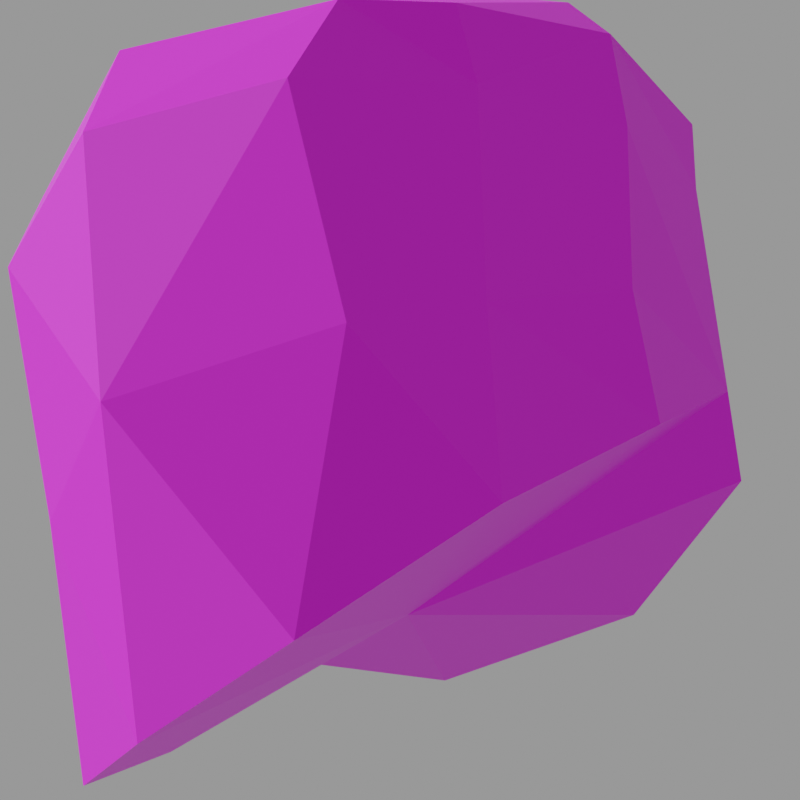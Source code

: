 # Source: h_guard.mdl.blend  (saved by Blender 4.5.90; exported with 4.5.12 LTS)
import bpy
from mathutils import Matrix  # noqa: F401  (used for matrix-valued properties, if any)

bpy.ops.wm.read_factory_settings(use_empty=True)
scene = bpy.context.scene
scene.name = 'Empty'

# ---- images (referenced by path relative to the original .blend; pixels are not part of the script)
import os
ASSET_DIR = os.environ.get("B2B_ASSET_DIR", "")  # directory of the original .blend (textures are referenced by path, not embedded)
HERE = os.path.dirname(os.path.abspath(__file__))  # packed textures are extracted next to this script under _unpacked/

def load_image(name, relpath, width, height, colorspace="sRGB"):
    """Load a texture the original file referenced (path relative to the .blend, or extracted next to this script)."""
    p = next((c for c in (os.path.join(HERE, relpath), os.path.join(ASSET_DIR, relpath)) if relpath and os.path.exists(c)), "")
    if p:
        img = bpy.data.images.load(p, check_existing=True)
        img.name = name
    else:  # same state as the original file: an image datablock whose file is absent (Cycles renders it pink)
        img = bpy.data.images.new(name, width, height)
        img.source = "FILE"
        img.filepath = "//" + (relpath or name)
    img.colorspace_settings.name = colorspace
    return img
img_h_guard_mdl0_png = load_image('h_guard.mdl0.png', 'textures/h_guard.mdl0.png', 1024, 1024, 'sRGB')

# ---- materials (node trees are filled in below, after node groups)
mat_skin0 = bpy.data.materials.new('skin0')
mat_skin0.diffuse_color = (1.0, 1.0, 1.0, 1.0)
mat_skin0.roughness = 1.0
mat_skin0.specular_intensity = 0.0
mat_skin0.metallic = 1.0

# ---- material node trees
mat_skin0.use_nodes = True; mat_skin0.node_tree.nodes.clear()
_N = mat_skin0.node_tree.nodes; _L = mat_skin0.node_tree.links
n0 = _N.new('ShaderNodeOutputMaterial'); n0.name = 'Material Output'; n0.location = (273, -2)
n1 = _N.new('ShaderNodeTexImage'); n1.name = 'Image Texture'; n1.location = (-300, 0)
n1.image = img_h_guard_mdl0_png
n1.interpolation = 'Closest'
n2 = _N.new('ShaderNodeBsdfPrincipled'); n2.name = 'Principled BSDF'; n2.location = (-12, 1)
_L.new(n1.outputs[0], n2.inputs[0])
_L.new(n2.outputs[0], n0.inputs[0])
n0.is_active_output = True

# ---- cameras
cam_camera = bpy.data.cameras.new('Camera')
cam_camera.type = 'ORTHO'
cam_camera.ortho_scale = 10.1

# ---- meshes
me_h_guard = bpy.data.meshes.new('h_guard')
me_h_guard.from_pydata([(3.953, -0.475, 3.377), (2.869, -0.8876, -0.8927), (2.307, -2.988, 3.066), (2.266, -3.776, 6.891), (3.391, -1.338, 7.603), (0.6199, -4.301, 3.199), (0.2183, -4.939, 6.402), (1.021, -3.663, 0.04142), (-1.468, -5.014, 3.644), (-1.91, -5.539, 6.224), (-1.549, -4.639, 1.687), (2.869, 1.888, -0.3589), (2.307, 2.263, 4.134), (2.266, 1.175, 7.914), (0.09787, 2.413, 8.137), (0.6199, 3.088, 4.712), (1.021, 3.764, 1.554), (-1.468, 3.614, 5.423), (-5.725, -0.55, 3.644), (-6.287, -1.263, 7.292), (-5.042, -3.738, 6.758), (-3.797, -4.939, 6.447), (-3.516, -4.376, 3.511), (-4.922, 1.288, 8.982), (-5.645, -1.563, 8.671), (-4.922, -3.963, 7.914), (-3.958, -4.864, 7.559), (-2.151, -5.501, 7.603), (-5.042, 1.213, 7.736), (-3.757, 3.051, 4.934), (-3.797, 2.451, 7.959), (-2.071, -1.9, 10.36), (-1.91, 3.088, 8.003), (-1.549, 4.026, 3.422), (0.2585, -4.939, 7.825), (1.383, -4.038, 8.226), (1.383, 1.213, 9.293), (0.2585, 2.188, 9.293), (-2.111, -4.564, 9.249), (2.427, -1.638, 9.16), (-2.111, 1.288, 10.41), (-1.95, -5.389, 8.582), (-1.91, 2.788, 9.382), (-3.958, 2.226, 8.982), (-1.95, 2.001, 10.09), (-1.267, -0.1749, 2.043), (-4.841, 2.226, 4.311), (-4.841, -3.026, 3.244)], [], [(0, 2, 1), (0, 4, 3), (6, 5, 2), (2, 5, 7), (7, 1, 2), (2, 0, 3), (5, 9, 8), (8, 10, 5), (10, 7, 5), (6, 2, 3), (5, 6, 9), (11, 0, 1), (0, 11, 12), (0, 13, 4), (12, 15, 14), (16, 15, 12), (12, 11, 16), (13, 0, 12), (17, 32, 15), (15, 33, 17), (15, 16, 33), (13, 12, 14), (32, 14, 15), (20, 19, 18), (47, 22, 21), (20, 18, 47), (24, 40, 23), (26, 25, 21), (38, 24, 25), (26, 27, 41), (8, 9, 22), (22, 10, 8), (20, 47, 21), (9, 21, 22), (18, 19, 28), (30, 29, 46), (46, 18, 28), (38, 31, 24), (24, 31, 40), (25, 20, 21), (27, 21, 9), (29, 32, 17), (17, 33, 29), (30, 46, 28), (29, 30, 32), (6, 35, 34), (37, 36, 14), (35, 39, 38), (39, 31, 38), (40, 31, 39), (36, 40, 39), (34, 38, 41), (34, 35, 38), (36, 13, 14), (41, 27, 34), (14, 32, 42), (4, 13, 36), (36, 39, 4), (4, 39, 35), (35, 3, 4), (6, 3, 35), (34, 27, 6), (27, 9, 6), (42, 37, 14), (37, 42, 44), (37, 44, 40), (40, 36, 37), (26, 21, 27), (19, 20, 25), (25, 24, 19), (19, 24, 23), (23, 28, 19), (38, 25, 26), (26, 41, 38), (30, 43, 42), (30, 42, 32), (43, 44, 42), (43, 40, 44), (43, 30, 28), (28, 23, 43), (43, 23, 40), (46, 45, 18), (29, 45, 46), (33, 45, 29), (16, 45, 33), (11, 45, 16), (1, 45, 11), (7, 45, 1), (10, 45, 7), (22, 45, 10), (47, 45, 22), (18, 45, 47)])
_uv = me_h_guard.uv_layers.new(name='h_guard')
_uv.uv.foreach_set('vector', [0.7422, 0.2422, 0.6328, 0.2578, 0.6797, 0.07031, 0.7422, 0.2422, 0.7422, 0.4297, 0.6328, 0.4297, 0.5703, 0.4141, 0.5703, 0.2734, 0.6328, 0.2578, 0.6328, 0.2578, 0.5703, 0.2734, 0.5703, 0.1328, 0.5703, 0.1328, 0.6797, 0.07031, 0.6328, 0.2578, 0.6328, 0.2578, 0.7422, 0.2422, 0.6328, 0.4297, 0.5703, 0.2734, 0.5547, 0.4141, 0.5547, 0.2891, 0.5547, 0.2891, 0.5547, 0.2109, 0.5703, 0.2734, 0.5547, 0.2109, 0.5703, 0.1328, 0.5703, 0.2734, 0.5703, 0.4141, 0.6328, 0.2578, 0.6328, 0.4297, 0.5703, 0.2734, 0.5703, 0.4141, 0.5547, 0.4141, 0.8047, 0.07031, 0.7422, 0.2422, 0.6797, 0.07031, 0.7422, 0.2422, 0.8047, 0.07031, 0.8672, 0.2578, 0.7422, 0.2422, 0.8516, 0.4297, 0.7422, 0.4297, 0.8672, 0.2578, 0.8984, 0.2734, 0.9141, 0.4297, 0.9141, 0.1328, 0.8984, 0.2734, 0.8672, 0.2578, 0.8672, 0.2578, 0.8047, 0.07031, 0.9141, 0.1328, 0.8516, 0.4297, 0.7422, 0.2422, 0.8672, 0.2578, 0.9297, 0.3047, 0.9297, 0.4141, 0.8984, 0.2734, 0.8984, 0.2734, 0.9297, 0.2109, 0.9297, 0.3047, 0.8984, 0.2734, 0.9141, 0.1328, 0.9297, 0.2109, 0.8516, 0.4297, 0.8672, 0.2578, 0.9141, 0.4297, 0.9297, 0.4141, 0.9141, 0.4297, 0.8984, 0.2734, 0.1484, 0.7578, 0.2578, 0.7578, 0.2578, 0.6016, 0.1484, 0.6016, 0.08594, 0.6172, 0.08594, 0.7578, 0.1484, 0.7578, 0.2578, 0.6016, 0.1484, 0.6016, 0.2578, 0.8203, 0.3984, 0.8672, 0.3828, 0.8047, 0.1016, 0.8047, 0.1484, 0.8047, 0.08594, 0.7578, 0.1328, 0.8672, 0.2578, 0.8203, 0.1484, 0.8047, 0.1016, 0.8047, 0.08594, 0.8047, 0.08594, 0.8516, 0.07031, 0.6328, 0.07031, 0.7422, 0.08594, 0.6172, 0.08594, 0.6172, 0.07031, 0.5391, 0.07031, 0.6328, 0.1484, 0.7578, 0.1484, 0.6016, 0.08594, 0.7578, 0.07031, 0.7422, 0.08594, 0.7578, 0.08594, 0.6172, 0.2578, 0.6016, 0.2578, 0.7578, 0.3672, 0.7578, 0.4297, 0.7578, 0.4297, 0.6172, 0.3828, 0.6016, 0.3828, 0.6016, 0.2578, 0.6016, 0.3672, 0.7578, 0.1328, 0.8672, 0.2578, 0.8984, 0.2578, 0.8203, 0.2578, 0.8203, 0.2578, 0.8984, 0.3984, 0.8672, 0.1484, 0.8047, 0.1484, 0.7578, 0.08594, 0.7578, 0.08594, 0.8047, 0.08594, 0.7578, 0.07031, 0.7422, 0.4297, 0.6172, 0.4453, 0.7578, 0.4609, 0.6328, 0.4609, 0.6328, 0.4609, 0.5391, 0.4297, 0.6172, 0.4297, 0.7578, 0.3828, 0.6016, 0.3672, 0.7578, 0.4297, 0.6172, 0.4297, 0.7578, 0.4453, 0.7578, 0.5703, 0.4141, 0.6328, 0.4922, 0.5859, 0.4766, 0.9141, 0.4766, 0.8672, 0.4922, 0.9141, 0.4297, 0.6328, 0.4922, 0.7422, 0.5078, 0.6172, 0.5391, 0.7422, 0.5078, 0.7422, 0.5547, 0.6172, 0.5391, 0.8828, 0.5391, 0.7422, 0.5547, 0.7422, 0.5078, 0.8672, 0.4922, 0.8828, 0.5391, 0.7422, 0.5078, 0.5859, 0.4766, 0.6172, 0.5391, 0.5703, 0.5078, 0.5859, 0.4766, 0.6328, 0.4922, 0.6172, 0.5391, 0.8672, 0.4922, 0.8516, 0.4297, 0.9141, 0.4297, 0.5703, 0.5078, 0.5547, 0.4766, 0.5859, 0.4766, 0.9141, 0.4297, 0.9297, 0.4141, 0.9297, 0.4766, 0.7422, 0.4297, 0.8516, 0.4297, 0.8672, 0.4922, 0.8672, 0.4922, 0.7422, 0.5078, 0.7422, 0.4297, 0.7422, 0.4297, 0.7422, 0.5078, 0.6328, 0.4922, 0.6328, 0.4922, 0.6328, 0.4297, 0.7422, 0.4297, 0.5703, 0.4141, 0.6328, 0.4297, 0.6328, 0.4922, 0.5859, 0.4766, 0.5547, 0.4766, 0.5703, 0.4141, 0.5547, 0.4766, 0.5547, 0.4141, 0.5703, 0.4141, 0.9297, 0.4766, 0.9141, 0.4766, 0.9141, 0.4297, 0.9141, 0.4766, 0.9297, 0.4766, 0.8984, 0.5078, 0.9141, 0.4766, 0.8984, 0.5078, 0.8828, 0.5391, 0.8828, 0.5391, 0.8672, 0.4922, 0.9141, 0.4766, 0.1016, 0.8047, 0.08594, 0.7578, 0.08594, 0.8047, 0.2578, 0.7578, 0.1484, 0.7578, 0.1484, 0.8047, 0.1484, 0.8047, 0.2578, 0.8203, 0.2578, 0.7578, 0.2578, 0.7578, 0.2578, 0.8203, 0.3828, 0.8047, 0.3828, 0.8047, 0.3672, 0.7578, 0.2578, 0.7578, 0.1328, 0.8672, 0.1484, 0.8047, 0.1016, 0.8047, 0.1016, 0.8047, 0.08594, 0.8516, 0.1328, 0.8672, 0.4297, 0.7578, 0.4297, 0.8047, 0.4453, 0.8203, 0.4297, 0.7578, 0.4453, 0.8203, 0.4453, 0.7578, 0.4297, 0.8047, 0.4297, 0.8516, 0.4453, 0.8203, 0.4297, 0.8047, 0.3984, 0.8672, 0.4297, 0.8516, 0.4297, 0.8047, 0.4297, 0.7578, 0.3672, 0.7578, 0.3672, 0.7578, 0.3828, 0.8047, 0.4297, 0.8047, 0.4297, 0.8047, 0.3828, 0.8047, 0.3984, 0.8672, 0.1641, 0.4766, 0.3047, 0.2891, 0.2891, 0.5078, 0.1172, 0.4297, 0.3047, 0.2891, 0.1641, 0.4766, 0.08594, 0.3047, 0.3047, 0.2891, 0.1172, 0.4297, 0.1172, 0.1484, 0.3047, 0.2891, 0.08594, 0.3047, 0.2266, 0.03906, 0.3047, 0.2891, 0.1172, 0.1484, 0.3516, 0.05469, 0.3047, 0.2891, 0.2266, 0.03906, 0.4766, 0.1641, 0.3047, 0.2891, 0.3516, 0.05469, 0.5078, 0.3047, 0.3047, 0.2891, 0.4766, 0.1641, 0.4922, 0.4297, 0.3047, 0.2891, 0.5078, 0.3047, 0.4141, 0.4766, 0.3047, 0.2891, 0.4922, 0.4297, 0.2891, 0.5078, 0.3047, 0.2891, 0.4141, 0.4766])
me_h_guard.materials.append(mat_skin0)
me_h_guard.update()

# ---- objects
ob_h_gaurd = bpy.data.objects.new('h_gaurd', me_h_guard)
ob_camera = bpy.data.objects.new('Camera', cam_camera)

# ---- transforms, parenting, visibility, modifiers, constraints
ob_h_gaurd.location = (0.0, 0.0, 0.0)
ob_camera.location = (10.51, 11.28, -2.602)
ob_camera.rotation_euler = (2.006, 3.822e-06, 2.348)

# ---- collection membership
scene.collection.objects.link(ob_h_gaurd)
scene.collection.objects.link(ob_camera)

# ---- scene / render settings (as saved in the file)
scene.camera = ob_camera
scene.frame_start = 1; scene.frame_end = 250; scene.frame_set(1)
scene.render.engine = 'CYCLES'
scene.render.image_settings.exr_codec = 'NONE'
scene.render.resolution_x = 256
scene.render.resolution_y = 256
scene.render.simplify_subdivision_render = 0
scene.render.simplify_child_particles_render = 0.0
scene.cycles.denoising_use_gpu = True
scene.eevee.use_shadows = False
scene.eevee.ray_tracing_options.trace_max_roughness = 0.0
scene.view_settings.view_transform = 'Filmic'
bpy.context.view_layer.update()

# ---- added for rendering (the .blend has no usable light): sun + grey world if the file has none
light_auto_sun = bpy.data.lights.new('AutoSun', 'SUN')
light_auto_sun.energy = 3.0
light_auto_sun.angle = 0.0523599
ob_auto_sun = bpy.data.objects.new('AutoSun', light_auto_sun)
scene.collection.objects.link(ob_auto_sun)
ob_auto_sun.rotation_euler = (0.872665, 0.174533, 0.523599)
if scene.world is None:
    world_auto = bpy.data.worlds.new('AutoWorld')
    world_auto.color = (0.3, 0.3, 0.3)
    scene.world = world_auto
bpy.context.view_layer.update()

